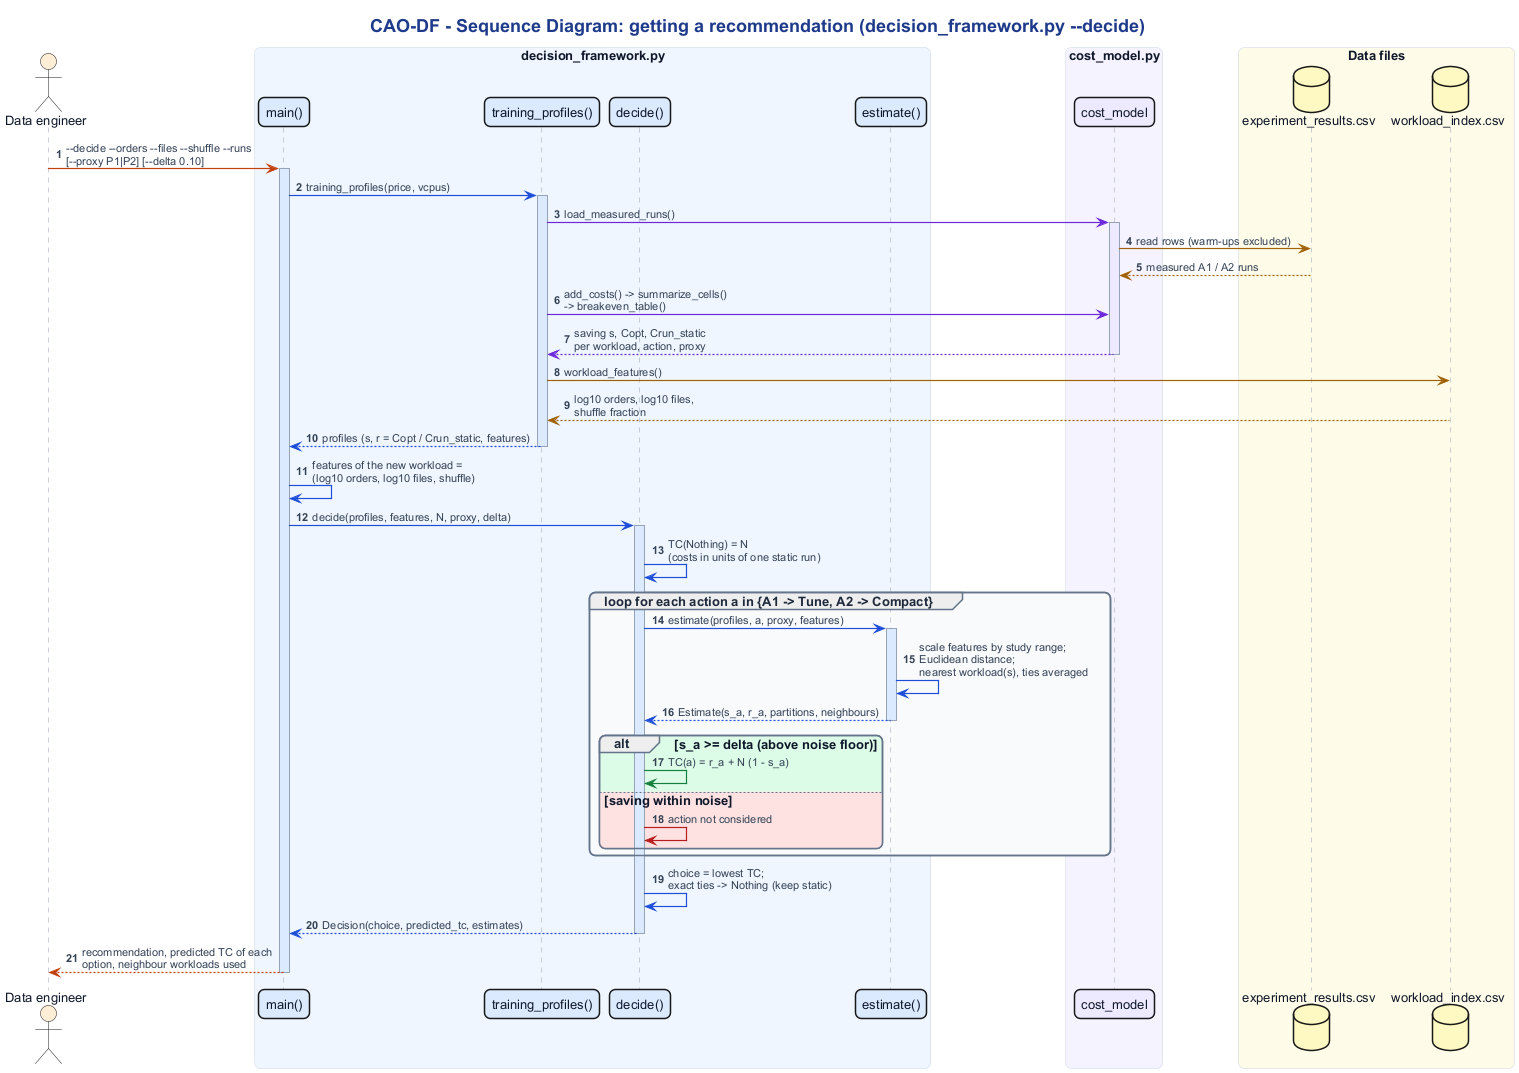

The diagram above was rendered by PlantUML. Its source (embedded in the PNG):
@startuml 05_sequence_decide
!include _style.iuml
title CAO-DF - Sequence Diagram: getting a recommendation (decision_framework.py ~--decide)
autonumber "<b>0"
skinparam sequenceMessageAlign left
skinparam sequence {
  ParticipantBorderThickness 1.5
  LifeLineBorderColor #94A3B8
  LifeLineBackgroundColor #E0E7FF
  GroupBorderColor #64748B
  GroupHeaderFontColor #1E293B
  BoxBorderColor #CBD5E1
}

actor "Data engineer" as U #FFEDD5
box "decision_framework.py" #EFF6FF
  participant "main()" as Main #DBEAFE
  participant "training_profiles()" as TP #DBEAFE
  participant "decide()" as Dec #DBEAFE
  participant "estimate()" as Est #DBEAFE
end box
box "cost_model.py" #F5F3FF
  participant "cost_model" as CM #EDE9FE
end box
box "Data files" #FEFCE8
  database "experiment_results.csv" as Raw #FEF9C3
  database "workload_index.csv" as Idx #FEF9C3
end box

U -[#C2410C]> Main : ~--decide ~--orders ~--files ~--shuffle ~--runs\n[~--proxy P1|P2] [~--delta 0.10]
activate Main #DBEAFE
Main -[#1D4ED8]> TP : training_profiles(price, vcpus)
activate TP #DBEAFE
TP -[#6D28D9]> CM : load_measured_runs()
activate CM #EDE9FE
CM -[#A16207]> Raw : read rows (warm-ups excluded)
Raw --[#A16207]> CM : measured A1 / A2 runs
TP -[#6D28D9]> CM : add_costs() -> summarize_cells()\n-> breakeven_table()
CM --[#6D28D9]> TP : saving s, Copt, Crun_static\nper workload, action, proxy
deactivate CM
TP -[#A16207]> Idx : workload_features()
Idx --[#A16207]> TP : log10 orders, log10 files,\nshuffle fraction
TP --[#1D4ED8]> Main : profiles (s, r = Copt / Crun_static, features)
deactivate TP

Main -[#1D4ED8]> Main : features of the new workload =\n(log10 orders, log10 files, shuffle)
Main -[#1D4ED8]> Dec : decide(profiles, features, N, proxy, delta)
activate Dec #DBEAFE
Dec -[#1D4ED8]> Dec : TC(Nothing) = N\n(costs in units of one static run)
group #F8FAFC loop for each action a in {A1 -> Tune, A2 -> Compact}
  Dec -[#1D4ED8]> Est : estimate(profiles, a, proxy, features)
  activate Est #DBEAFE
  Est -[#1D4ED8]> Est : scale features by study range;\nEuclidean distance;\nnearest workload(s), ties averaged
  Est --[#1D4ED8]> Dec : Estimate(s_a, r_a, partitions, neighbours)
  deactivate Est
  alt #DCFCE7 s_a >= delta (above noise floor)
    Dec -[#15803D]> Dec : TC(a) = r_a + N (1 - s_a)
  else #FEE2E2 saving within noise
    Dec -[#B91C1C]> Dec : action not considered
  end
end
Dec -[#1D4ED8]> Dec : choice = lowest TC;\nexact ties -> Nothing (keep static)
Dec --[#1D4ED8]> Main : Decision(choice, predicted_tc, estimates)
deactivate Dec
Main --[#C2410C]> U : recommendation, predicted TC of each\noption, neighbour workloads used
deactivate Main
@enduml